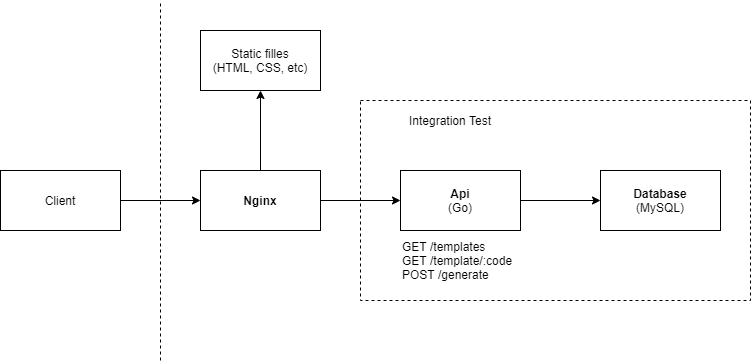

The diagram above was exported from draw.io. Its source (the exported page's mxGraphModel, read from the mxfile embedded in the PNG):
<mxGraphModel dx="1422" dy="762" grid="1" gridSize="10" guides="1" tooltips="1" connect="1" arrows="1" fold="1" page="1" pageScale="1" pageWidth="850" pageHeight="1100" math="0" shadow="0">
  <root>
    <mxCell id="0" />
    <mxCell id="1" parent="0" />
    <mxCell id="1BlQGGjcC15uBnalTIQj-11" value="" style="rounded=0;whiteSpace=wrap;html=1;dashed=1;" vertex="1" parent="1">
      <mxGeometry x="400" y="100" width="390" height="200" as="geometry" />
    </mxCell>
    <mxCell id="1BlQGGjcC15uBnalTIQj-3" value="" style="edgeStyle=orthogonalEdgeStyle;rounded=0;orthogonalLoop=1;jettySize=auto;html=1;" edge="1" parent="1" source="1BlQGGjcC15uBnalTIQj-1" target="1BlQGGjcC15uBnalTIQj-2">
      <mxGeometry relative="1" as="geometry" />
    </mxCell>
    <mxCell id="1BlQGGjcC15uBnalTIQj-1" value="Client" style="rounded=0;whiteSpace=wrap;html=1;" vertex="1" parent="1">
      <mxGeometry x="40" y="170" width="120" height="60" as="geometry" />
    </mxCell>
    <mxCell id="1BlQGGjcC15uBnalTIQj-5" value="" style="edgeStyle=orthogonalEdgeStyle;rounded=0;orthogonalLoop=1;jettySize=auto;html=1;" edge="1" parent="1" source="1BlQGGjcC15uBnalTIQj-2" target="1BlQGGjcC15uBnalTIQj-4">
      <mxGeometry relative="1" as="geometry" />
    </mxCell>
    <mxCell id="1BlQGGjcC15uBnalTIQj-7" value="" style="edgeStyle=orthogonalEdgeStyle;rounded=0;orthogonalLoop=1;jettySize=auto;html=1;" edge="1" parent="1" source="1BlQGGjcC15uBnalTIQj-2" target="1BlQGGjcC15uBnalTIQj-6">
      <mxGeometry relative="1" as="geometry" />
    </mxCell>
    <mxCell id="1BlQGGjcC15uBnalTIQj-2" value="&lt;b&gt;Nginx&lt;/b&gt;" style="rounded=0;whiteSpace=wrap;html=1;" vertex="1" parent="1">
      <mxGeometry x="240" y="170" width="120" height="60" as="geometry" />
    </mxCell>
    <mxCell id="1BlQGGjcC15uBnalTIQj-6" value="Static filles&lt;br&gt;(HTML, CSS, etc)" style="rounded=0;whiteSpace=wrap;html=1;" vertex="1" parent="1">
      <mxGeometry x="240" y="30" width="120" height="60" as="geometry" />
    </mxCell>
    <mxCell id="1BlQGGjcC15uBnalTIQj-9" value="" style="edgeStyle=orthogonalEdgeStyle;rounded=0;orthogonalLoop=1;jettySize=auto;html=1;" edge="1" parent="1" source="1BlQGGjcC15uBnalTIQj-4" target="1BlQGGjcC15uBnalTIQj-8">
      <mxGeometry relative="1" as="geometry" />
    </mxCell>
    <mxCell id="1BlQGGjcC15uBnalTIQj-4" value="&lt;b&gt;Api&lt;/b&gt;&lt;br&gt;(Go)" style="rounded=0;whiteSpace=wrap;html=1;" vertex="1" parent="1">
      <mxGeometry x="440" y="170" width="120" height="60" as="geometry" />
    </mxCell>
    <mxCell id="1BlQGGjcC15uBnalTIQj-8" value="&lt;b&gt;Database&lt;/b&gt;&lt;br&gt;(MySQL)" style="rounded=0;whiteSpace=wrap;html=1;" vertex="1" parent="1">
      <mxGeometry x="640" y="170" width="120" height="60" as="geometry" />
    </mxCell>
    <mxCell id="1BlQGGjcC15uBnalTIQj-10" value="" style="endArrow=none;dashed=1;html=1;" edge="1" parent="1">
      <mxGeometry width="50" height="50" relative="1" as="geometry">
        <mxPoint x="200" y="360" as="sourcePoint" />
        <mxPoint x="200" as="targetPoint" />
      </mxGeometry>
    </mxCell>
    <mxCell id="1BlQGGjcC15uBnalTIQj-12" value="Integration Test" style="text;html=1;strokeColor=none;fillColor=none;align=center;verticalAlign=middle;whiteSpace=wrap;rounded=0;dashed=1;" vertex="1" parent="1">
      <mxGeometry x="440" y="110" width="100" height="20" as="geometry" />
    </mxCell>
    <mxCell id="1BlQGGjcC15uBnalTIQj-13" value="GET /templates&lt;br&gt;GET /template/:code&lt;br&gt;POST /generate" style="text;html=1;strokeColor=none;fillColor=none;align=left;verticalAlign=middle;whiteSpace=wrap;rounded=0;dashed=1;" vertex="1" parent="1">
      <mxGeometry x="440" y="240" width="120" height="40" as="geometry" />
    </mxCell>
  </root>
</mxGraphModel>